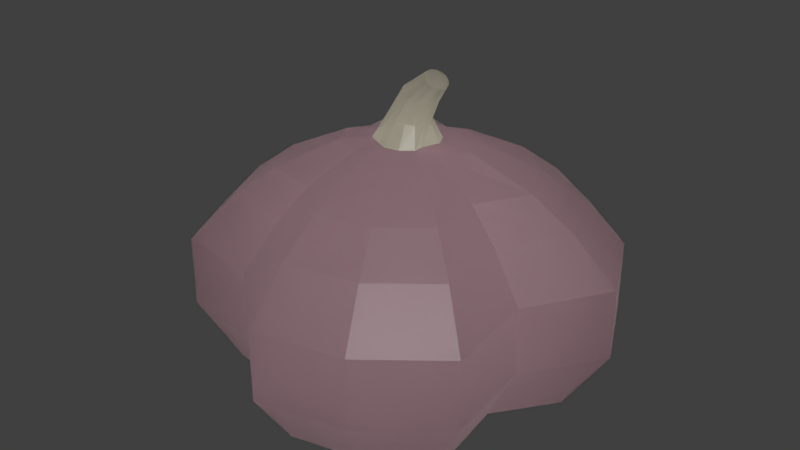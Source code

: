 # Source: blend.blend  (saved by Blender 2.79.0; exported with 4.5.12 LTS)
import bpy
from mathutils import Matrix  # noqa: F401  (used for matrix-valued properties, if any)

bpy.ops.wm.read_factory_settings(use_empty=True)
scene = bpy.context.scene
scene.name = 'Scene'

# ---- collections
col_collection_1 = bpy.data.collections.new('Collection 1'); scene.collection.children.link(col_collection_1)

# ---- materials (node trees are filled in below, after node groups)
mat_001 = bpy.data.materials.new('材质.001')
mat_001.alpha_threshold = 0.0
mat_001.roughness = 0.5
mat_002 = bpy.data.materials.new('材质.002')
mat_002.alpha_threshold = 0.0
mat_002.roughness = 0.5

# ---- node groups
ng_fresnel_skin = bpy.data.node_groups.new('Fresnel Skin', 'ShaderNodeTree')
_s = ng_fresnel_skin.interface.new_socket(name='Fresnel', in_out='OUTPUT', socket_type='NodeSocketFloat')
_s.subtype = 'FACTOR'
_s.min_value = 0.0
_s.max_value = 1.0
_s = ng_fresnel_skin.interface.new_socket(name='F0', in_out='INPUT', socket_type='NodeSocketFloat')
_s.subtype = 'FACTOR'
_s.default_value = 0.02
_s.min_value = 0.0
_s.max_value = 1.0
_s = ng_fresnel_skin.interface.new_socket(name='Roughness', in_out='INPUT', socket_type='NodeSocketFloat')
_s.subtype = 'FACTOR'
_s.default_value = 0.5
_s.min_value = 0.0
_s.max_value = 1.0
_s = ng_fresnel_skin.interface.new_socket(name='Normal', in_out='INPUT', socket_type='NodeSocketVector')
_s.min_value = -1.0
_s.max_value = 1.0
_s.hide_value = True
_N = ng_fresnel_skin.nodes; _L = ng_fresnel_skin.links
n0 = _N.new('NodeFrame'); n0.name = 'Frame'; n0.location = (-307, 552)
n0.label = 'F0 -> Fresnel'
n0.width = 488
n1 = _N.new('ShaderNodeMix'); n1.name = 'Mix'; n1.location = (-106, 21)
n1.data_type = 'RGBA'
n2 = _N.new('ShaderNodeNewGeometry'); n2.name = 'Geometry'; n2.location = (-246, -105)
n2.width = 100
n3 = _N.new('ShaderNodeBump'); n3.name = 'Bump'; n3.location = (-286, 94)
n3.inputs[0].default_value = 0.0
n3.inputs[1].default_value = 0.0
n3.inputs[2].default_value = 1.0
n4 = _N.new('ShaderNodeFresnel'); n4.name = 'Fresnel'; n4.location = (217, 98)
n5 = _N.new('NodeGroupOutput'); n5.name = 'Group Output'; n5.location = (395, 87)
n6 = _N.new('NodeGroupInput'); n6.name = 'Group Input'; n6.location = (-487, 136)
n7 = _N.new('ShaderNodeMath'); n7.name = 'Math.001'; n7.location = (206, -30)
n7.inputs[0].default_value = 1.0
n8 = _N.new('ShaderNodeMath'); n8.name = 'Math.002'; n8.location = (205, -192)
n8.operation = 'SUBTRACT'
n8.inputs[0].default_value = 1.0
n9 = _N.new('ShaderNodeMath'); n9.name = 'Math'; n9.location = (30, -133)
n9.operation = 'POWER'
n10 = _N.new('ShaderNodeMath'); n10.name = 'Math.003'; n10.location = (371, -173)
n10.hide = True
n10.operation = 'DIVIDE'
n7.parent = n0
n8.parent = n0
n9.parent = n0
n10.parent = n0
_L.new(n6.outputs[2], n3.inputs[4])
_L.new(n2.outputs[4], n1.inputs[7])
_L.new(n3.outputs[0], n1.inputs[6])
_L.new(n1.outputs[2], n4.inputs[1])
_L.new(n4.outputs[0], n5.inputs[0])
_L.new(n6.outputs[1], n1.inputs[0])
_L.new(n9.outputs[0], n7.inputs[1])
_L.new(n9.outputs[0], n8.inputs[1])
_L.new(n7.outputs[0], n10.inputs[0])
_L.new(n8.outputs[0], n10.inputs[1])
_L.new(n10.outputs[0], n4.inputs[0])
_L.new(n6.outputs[0], n9.inputs[0])
n5.is_active_output = True
ng_skin = bpy.data.node_groups.new('Skin', 'ShaderNodeTree')
_s = ng_skin.interface.new_socket(name='Shader', in_out='OUTPUT', socket_type='NodeSocketShader')
_s = ng_skin.interface.new_socket(name='Albedo', in_out='INPUT', socket_type='NodeSocketColor')
_s.default_value = (0.604, 0.326, 0.261, 1.0)
_s = ng_skin.interface.new_socket(name='Scatter', in_out='INPUT', socket_type='NodeSocketColor')
_s.default_value = (1.0, 0.0, 0.0, 1.0)
_s = ng_skin.interface.new_socket(name='Reflectivity', in_out='INPUT', socket_type='NodeSocketFloat')
_s.subtype = 'FACTOR'
_s.default_value = 0.03
_s.min_value = 0.0
_s.max_value = 1.0
_s = ng_skin.interface.new_socket(name='Roughness', in_out='INPUT', socket_type='NodeSocketFloat')
_s.subtype = 'FACTOR'
_s.default_value = 0.5
_s.min_value = 0.0
_s.max_value = 1.0
_s = ng_skin.interface.new_socket(name='SSS Scale', in_out='INPUT', socket_type='NodeSocketFloat')
_s.default_value = 0.1
_s.min_value = 0.0
_s.max_value = 1000.0
_s = ng_skin.interface.new_socket(name='Normal', in_out='INPUT', socket_type='NodeSocketVector')
_s.min_value = -1.0
_s.max_value = 1.0
_s.hide_value = True
_N = ng_skin.nodes; _L = ng_skin.links
n0 = _N.new('ShaderNodeMixShader'); n0.name = 'Mix Shader'; n0.location = (-88, -413)
n1 = _N.new('NodeGroupOutput'); n1.name = 'Group Output'; n1.location = (97, -427)
n2 = _N.new('NodeGroupInput'); n2.name = 'Group Input'; n2.location = (-599, -403)
n3 = _N.new('ShaderNodeBsdfAnisotropic'); n3.name = 'Glossy BSDF'; n3.location = (-280, -655)
n3.width = 151
n3.inputs[0].default_value = (1.0, 1.0, 1.0, 1.0)
n4 = _N.new('ShaderNodeGroup'); n4.name = 'Group'; n4.location = (-268, -268)
n4.node_tree = ng_fresnel_skin
n5 = _N.new('ShaderNodeSubsurfaceScattering'); n5.name = 'Subsurface Scattering'; n5.location = (-281, -438)
n5.falloff = 'BURLEY'
n6 = _N.new('ShaderNodeMath'); n6.name = 'Math'; n6.location = (-416, -509)
n6.hide = True
n6.operation = 'POWER'
n6.inputs[1].default_value = 2.2
n7 = _N.new('ShaderNodeMath'); n7.name = 'Math.001'; n7.location = (0, 0)
n7.operation = 'POWER'
_L.new(n2.outputs[3], n6.inputs[0])
_L.new(n3.outputs[0], n0.inputs[2])
_L.new(n4.outputs[0], n0.inputs[0])
_L.new(n0.outputs[0], n1.inputs[0])
_L.new(n6.outputs[0], n4.inputs[1])
_L.new(n2.outputs[5], n4.inputs[2])
_L.new(n2.outputs[5], n3.inputs[4])
_L.new(n2.outputs[2], n4.inputs[0])
_L.new(n5.outputs[0], n0.inputs[1])
_L.new(n2.outputs[0], n5.inputs[0])
_L.new(n2.outputs[1], n5.inputs[2])
_L.new(n2.outputs[5], n5.inputs[6])
_L.new(n2.outputs[4], n5.inputs[1])
_L.new(n6.outputs[0], n7.inputs[0])
_L.new(n7.outputs[0], n3.inputs[1])
n1.is_active_output = True

# ---- material node trees
mat_001.use_nodes = True; mat_001.node_tree.nodes.clear()
_N = mat_001.node_tree.nodes; _L = mat_001.node_tree.links
n0 = _N.new('ShaderNodeBsdfDiffuse'); n0.name = '漫射 BSDF'; n0.location = (10, 300)
n1 = _N.new('ShaderNodeOutputMaterial'); n1.name = '材质输出'; n1.location = (521, 297)
n2 = _N.new('ShaderNodeGroup'); n2.name = '群组'; n2.location = (280, 358)
n2.node_tree = ng_skin
n2.inputs[0].default_value = (1.0, 0.9032, 0.729, 1.0)
n2.inputs[1].default_value = (0.6209, 1.0, 0.6647, 1.0)
n2.inputs[2].default_value = 0.03
n2.inputs[3].default_value = 0.5
n2.inputs[4].default_value = 7.7
n2.inputs[5].default_value = (0.0, 0.0, 0.0)
_L.new(n2.outputs[0], n1.inputs[0])
n1.is_active_output = True
mat_002.use_nodes = True; mat_002.node_tree.nodes.clear()
_N = mat_002.node_tree.nodes; _L = mat_002.node_tree.links
n0 = _N.new('ShaderNodeBsdfDiffuse'); n0.name = '漫射 BSDF'; n0.location = (10, 300)
n1 = _N.new('ShaderNodeOutputMaterial'); n1.name = '材质输出'; n1.location = (521, 297)
n2 = _N.new('ShaderNodeGroup'); n2.name = '群组'; n2.location = (280, 358)
n2.node_tree = ng_skin
n2.inputs[0].default_value = (0.4292, 0.3886, 0.3154, 1.0)
n2.inputs[1].default_value = (0.109, 0.1033, 0.1149, 1.0)
n2.inputs[2].default_value = 0.03
n2.inputs[3].default_value = 0.5
n2.inputs[4].default_value = 7.7
n2.inputs[5].default_value = (0.0, 0.0, 0.0)
_L.new(n2.outputs[0], n1.inputs[0])
n1.is_active_output = True

# ---- world
world_world = bpy.data.worlds.new('World'); scene.world = world_world
world_world.color = (0.05088, 0.05088, 0.05088)
world_world.use_sun_shadow = False
world_world.sun_shadow_jitter_overblur = 0.0
world_world.cycles.sampling_method = 'MANUAL'

# ---- meshes
me_001 = bpy.data.meshes.new('球体.001')
me_001.from_pydata([(-0.01995, 0.1228, 0.8793), (0.06809, 0.1375, 0.9024), (0.3351, 0.6958, 0.5117), (0.423, 0.8784, 0.2225), (0.423, 0.8784, -0.2225), (0.3355, 0.6966, -0.6235), (0.1213, 0.095, 0.9024), (0.6038, 0.4815, 0.5117), (0.7622, 0.6079, 0.2225), (0.7622, 0.6079, -0.2225), (0.6045, 0.4821, -0.6235), (0.1509, 0.03365, 0.9024), (0.753, 0.1719, 0.5117), (0.9505, 0.2169, 0.2225), (0.9505, 0.2169, -0.2225), (0.7538, 0.1721, -0.6235), (0.09529, -0.02175, 0.8793), (0.5662, -0.1292, 0.5062), (0.7188, -0.1641, 0.2253), (0.7188, -0.1641, -0.2071), (0.5669, -0.1294, -0.5967), (0.1213, -0.09578, 0.9024), (0.6038, -0.4815, 0.5117), (0.7622, -0.6079, 0.2225), (0.7622, -0.6079, -0.2225), (0.6045, -0.4821, -0.6235), (0.06809, -0.1382, 0.9024), (0.3351, -0.6958, 0.5117), (0.423, -0.8784, 0.2225), (0.423, -0.8784, -0.2225), (0.3355, -0.6966, -0.6235), (0.001709, -0.1534, 0.9024), (-1.525e-07, -0.7723, 0.5117), (-1.549e-07, -0.9749, 0.2225), (-1.549e-07, -0.9749, -0.2225), (-1.531e-07, -0.7732, -0.6235), (-0.07123, -0.1019, 0.8793), (-0.2744, -0.5341, 0.5062), (-0.3423, -0.6751, 0.2253), (-0.3423, -0.6751, -0.2071), (-0.2747, -0.5347, -0.5967), (-0.1179, -0.09578, 0.9024), (-0.6038, -0.4815, 0.5117), (-0.7622, -0.6079, 0.2225), (-0.7622, -0.6079, -0.2225), (-0.6045, -0.4821, -0.6235), (-0.1474, -0.03443, 0.9024), (-0.753, -0.1719, 0.5117), (-0.9505, -0.2169, 0.2225), (-0.9505, -0.2169, -0.2225), (-0.7538, -0.1721, -0.6235), (-0.1474, 0.03365, 0.9024), (-0.5972, 0.1363, 0.5062), (-0.7498, 0.1711, 0.2253), (-0.7498, 0.1711, -0.2071), (-0.5979, 0.1365, -0.5967), (-0.1179, 0.095, 0.9024), (-0.6038, 0.4815, 0.5117), (-0.7622, 0.6079, 0.2225), (-0.7622, 0.6079, -0.2225), (-0.6045, 0.4821, -0.6235), (-0.06467, 0.1375, 0.9024), (-0.3351, 0.6958, 0.5117), (-0.423, 0.8784, 0.2225), (-0.423, 0.8784, -0.2225), (-0.3355, 0.6966, -0.6235), (-0.01547, 0.6002, 0.5062), (-0.01547, 0.7567, 0.2253), (-0.01547, 0.7567, -0.2071), (-0.01547, 0.6009, -0.5967), (0.2522, 0.5237, 0.7041), (0.4545, 0.3624, 0.7041), (0.5667, 0.1293, 0.7041), (0.4223, -0.0964, 0.6932), (0.4545, -0.3624, 0.7041), (0.2522, -0.5237, 0.7041), (-6.479e-08, -0.5813, 0.7041), (-0.2103, -0.4011, 0.6932), (-0.4545, -0.3624, 0.7041), (-0.5667, -0.1293, 0.7041), (-0.4533, 0.1035, 0.6932), (-0.4545, 0.3624, 0.7041), (-0.2522, 0.5237, 0.7041), (-0.01547, 0.4526, 0.6932), (0.1274, 0.2645, 0.8865), (0.2295, 0.183, 0.8865), (0.2862, 0.06533, 0.8865), (0.2057, -0.04694, 0.8704), (0.2295, -0.183, 0.8865), (0.1274, -0.2645, 0.8865), (-1.394e-08, -0.2936, 0.8865), (-0.1139, -0.2008, 0.8704), (-0.2295, -0.183, 0.8865), (-0.2862, -0.06533, 0.8865), (-0.2366, 0.054, 0.8704), (-0.2295, 0.183, 0.8865), (-0.1274, 0.2645, 0.8865), (-0.01547, 0.2303, 0.8704), (0.01732, 0.09633, 1.045), (0.05776, 0.08679, 1.035), (0.0902, 0.06006, 1.026), (0.1082, 0.02144, 1.021), (0.1082, -0.02144, 1.021), (0.0902, -0.06006, 1.026), (0.05776, -0.08679, 1.035), (0.01732, -0.09633, 1.045), (-0.02313, -0.08679, 1.056), (-0.05556, -0.06006, 1.064), (-0.07356, -0.02143, 1.069), (-0.07356, 0.02144, 1.069), (-0.05556, 0.06006, 1.064), (-0.02313, 0.08679, 1.056), (0.07041, 0.08744, 1.18), (0.1035, 0.07878, 1.162), (0.1301, 0.05452, 1.147), (0.1448, 0.01946, 1.139), (0.1448, -0.01946, 1.139), (0.1301, -0.05452, 1.147), (0.1035, -0.07878, 1.162), (0.07041, -0.08744, 1.18), (0.0373, -0.07878, 1.199), (0.01074, -0.05452, 1.214), (-0.003993, -0.01946, 1.222), (-0.003993, 0.01946, 1.222), (0.01074, 0.05452, 1.214), (0.0373, 0.07878, 1.199), (0.1559, 0.06092, 1.298), (0.1749, 0.05489, 1.279), (0.1902, 0.03798, 1.265), (0.1987, 0.01356, 1.256), (0.1987, -0.01356, 1.256), (0.1902, -0.03798, 1.265), (0.1749, -0.05489, 1.279), (0.1559, -0.06092, 1.298), (0.1368, -0.05489, 1.316), (0.1215, -0.03798, 1.331), (0.113, -0.01356, 1.339), (0.113, 0.01356, 1.339), (0.1215, 0.03798, 1.331), (0.1368, 0.05489, 1.316)], [], [(68, 67, 3, 4), (97, 0, 1, 84), (69, 68, 4, 5), (67, 66, 2, 3), (3, 2, 7, 8), (4, 3, 8, 9), (84, 1, 6, 85), (5, 4, 9, 10), (9, 8, 13, 14), (85, 6, 11, 86), (10, 9, 14, 15), (8, 7, 12, 13), (14, 13, 18, 19), (86, 11, 16, 87), (15, 14, 19, 20), (13, 12, 17, 18), (87, 16, 21, 88), (20, 19, 24, 25), (18, 17, 22, 23), (19, 18, 23, 24), (25, 24, 29, 30), (23, 22, 27, 28), (24, 23, 28, 29), (88, 21, 26, 89), (30, 29, 34, 35), (28, 27, 32, 33), (29, 28, 33, 34), (89, 26, 31, 90), (34, 33, 38, 39), (90, 31, 36, 91), (35, 34, 39, 40), (33, 32, 37, 38), (39, 38, 43, 44), (91, 36, 41, 92), (40, 39, 44, 45), (38, 37, 42, 43), (44, 43, 48, 49), (92, 41, 46, 93), (45, 44, 49, 50), (43, 42, 47, 48), (50, 49, 54, 55), (48, 47, 52, 53), (49, 48, 53, 54), (93, 46, 51, 94), (55, 54, 59, 60), (53, 52, 57, 58), (54, 53, 58, 59), (94, 51, 56, 95), (58, 57, 62, 63), (59, 58, 63, 64), (95, 56, 61, 96), (60, 59, 64, 65), (64, 63, 67, 68), (96, 61, 0, 97), (65, 64, 68, 69), (63, 62, 66, 67), (62, 82, 83, 66), (57, 81, 82, 62), (52, 80, 81, 57), (47, 79, 80, 52), (42, 78, 79, 47), (37, 77, 78, 42), (32, 76, 77, 37), (27, 75, 76, 32), (22, 74, 75, 27), (17, 73, 74, 22), (12, 72, 73, 17), (7, 71, 72, 12), (2, 70, 71, 7), (66, 83, 70, 2), (82, 96, 97, 83), (81, 95, 96, 82), (80, 94, 95, 81), (79, 93, 94, 80), (78, 92, 93, 79), (77, 91, 92, 78), (76, 90, 91, 77), (75, 89, 90, 76), (74, 88, 89, 75), (73, 87, 88, 74), (72, 86, 87, 73), (71, 85, 86, 72), (70, 84, 85, 71), (83, 97, 84, 70), (21, 16, 102, 103), (106, 105, 119, 120), (26, 21, 103, 104), (16, 11, 101, 102), (56, 51, 109, 110), (61, 56, 110, 111), (36, 31, 105, 106), (0, 61, 111, 98), (31, 26, 104, 105), (41, 36, 106, 107), (11, 6, 100, 101), (51, 46, 108, 109), (1, 0, 98, 99), (6, 1, 99, 100), (46, 41, 107, 108), (121, 120, 134, 135), (99, 98, 112, 113), (107, 106, 120, 121), (100, 99, 113, 114), (108, 107, 121, 122), (101, 100, 114, 115), (109, 108, 122, 123), (102, 101, 115, 116), (110, 109, 123, 124), (103, 102, 116, 117), (111, 110, 124, 125), (104, 103, 117, 118), (98, 111, 125, 112), (105, 104, 118, 119), (127, 126, 139, 138, 137, 136, 135, 134, 133, 132, 131, 130, 129, 128), (114, 113, 127, 128), (122, 121, 135, 136), (115, 114, 128, 129), (123, 122, 136, 137), (116, 115, 129, 130), (124, 123, 137, 138), (117, 116, 130, 131), (125, 124, 138, 139), (118, 117, 131, 132), (112, 125, 139, 126), (119, 118, 132, 133), (120, 119, 133, 134), (113, 112, 126, 127), (69, 5, 10, 15, 20, 25, 30, 35, 40, 45, 50, 55, 60, 65)])
me_001.polygons.foreach_set('material_index', [0, 0, 0, 0, 0, 0, 0, 0, 0, 0, 0, 0, 0, 0, 0, 0, 0, 0, 0, 0, 0, 0, 0, 0, 0, 0, 0, 0, 0, 0, 0, 0, 0, 0, 0, 0, 0, 0, 0, 0, 0, 0, 0, 0, 0, 0, 0, 0, 0, 0, 0, 0, 0, 0, 0, 0, 0, 0, 0, 0, 0, 0, 0, 0, 0, 0, 0, 0, 0, 0, 0, 0, 0, 0, 0, 0, 0, 0, 0, 0, 0, 0, 0, 0, 1, 1, 1, 1, 1, 1, 1, 1, 1, 1, 1, 1, 1, 1, 1, 1, 1, 1, 1, 1, 1, 1, 1, 1, 1, 1, 1, 1, 1, 1, 1, 1, 1, 1, 1, 1, 1, 1, 1, 1, 1, 1, 1, 0])
me_001.materials.append(mat_001)
me_001.materials.append(mat_002)
me_001.use_remesh_preserve_volume = False
me_001.use_remesh_preserve_attributes = False
me_001.use_mirror_vertex_groups = False
me_001.update()

# ---- objects
ob_x = bpy.data.objects.new('球体', me_001)

# ---- transforms, parenting, visibility, modifiers, constraints
ob_x.location = (0.0, 0.0, 0.0)
ob_x.scale = (0.1987, 0.1987, 0.1482)
ob_x.lineart.crease_threshold = 0.0

# ---- collection membership
col_collection_1.objects.link(ob_x)

# ---- scene / render settings (as saved in the file)
scene.frame_start = 1; scene.frame_end = 250; scene.frame_set(1)
scene.render.engine = 'CYCLES'
scene.render.resolution_percentage = 50
scene.render.dither_intensity = 0.0
scene.cycles.use_denoising = False
scene.cycles.samples = 128
scene.cycles.sampling_pattern = 'TABULATED_SOBOL'
scene.cycles.use_adaptive_sampling = False
scene.cycles.use_light_tree = False
scene.cycles.blur_glossy = 0.0
scene.cycles.sample_clamp_indirect = 0.0
scene.view_settings.view_transform = 'Standard'
bpy.context.view_layer.update()

# ---- added for rendering (the .blend has no active camera and no usable light): camera, sun
cam_auto = bpy.data.cameras.new('AutoCamera')
cam_auto.lens = 50.0
cam_auto.sensor_width = 36.0
cam_auto.clip_end = 1000.0
ob_auto_camera = bpy.data.objects.new('AutoCamera', cam_auto)
scene.collection.objects.link(ob_auto_camera)
ob_auto_camera.location = (0.55724, -0.678278, 0.498789)
ob_auto_camera.rotation_euler = (1.09748, -7.21219e-08, 0.694738)
scene.camera = ob_auto_camera
light_auto_sun = bpy.data.lights.new('AutoSun', 'SUN')
light_auto_sun.energy = 3.0
light_auto_sun.angle = 0.0523599
ob_auto_sun = bpy.data.objects.new('AutoSun', light_auto_sun)
scene.collection.objects.link(ob_auto_sun)
ob_auto_sun.rotation_euler = (0.872665, 0.174533, 0.523599)
bpy.context.view_layer.update()
